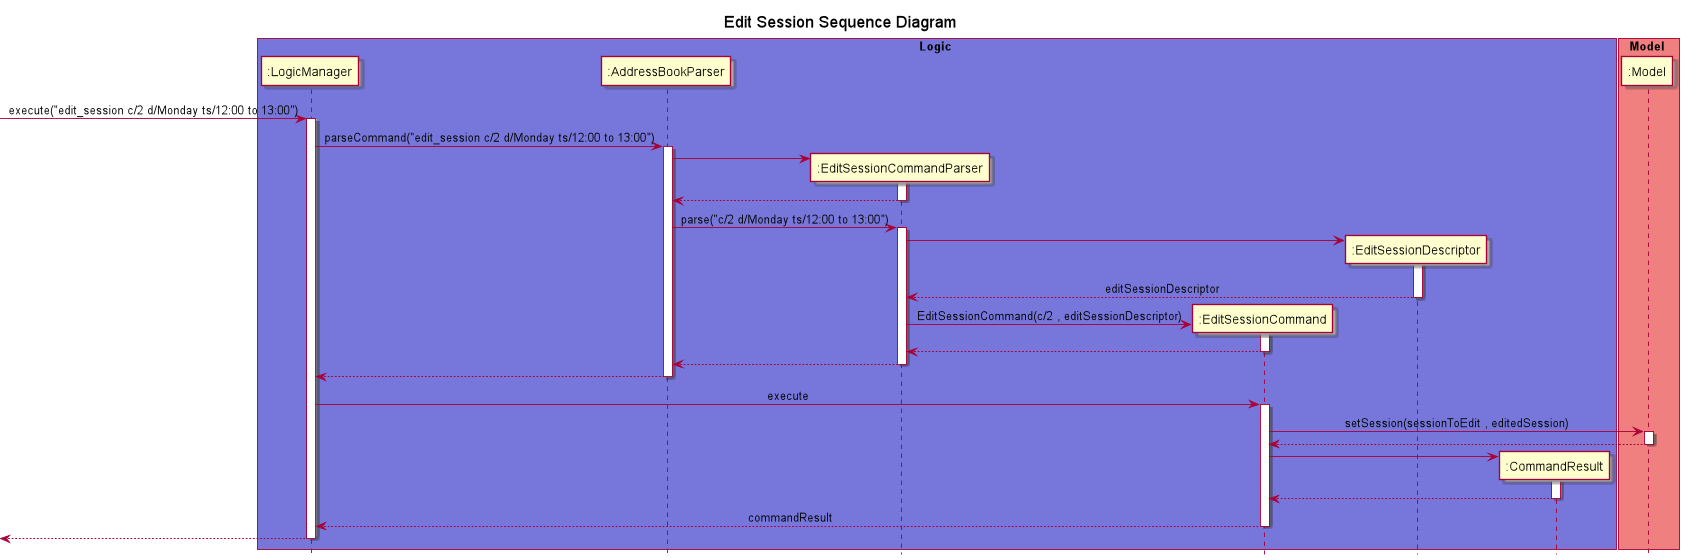

The diagram above was rendered by PlantUML. Its source (embedded in the PNG):
@startuml
!include Style.puml
hide footbox
title Edit Session Sequence Diagram
skinparam sequenceMessageAlign center

box Logic LOGIC_COLOR_T1
participant ":LogicManager" as LogicManager
participant ":AddressBookParser" as AddressBookParser
participant ":EditSessionCommandParser" as EditSessionCommandParser
participant ":EditSessionCommand" as EditSessionCommand
participant ":EditSessionDescriptor" as EditSessionDescriptor
participant ":CommandResult" as CommandResult
end box

box Model MODEL_COLOR_T1
participant ":Model" as Model
end box

-> LogicManager : execute("edit_session c/2 d/Monday ts/12:00 to 13:00")
activate LogicManager

LogicManager -> AddressBookParser : parseCommand("edit_session c/2 d/Monday ts/12:00 to 13:00")
activate AddressBookParser

create EditSessionCommandParser
AddressBookParser -> EditSessionCommandParser
activate EditSessionCommandParser

EditSessionCommandParser --> AddressBookParser
deactivate EditSessionCommandParser

AddressBookParser -> EditSessionCommandParser : parse("c/2 d/Monday ts/12:00 to 13:00")
activate EditSessionCommandParser

create EditSessionDescriptor
EditSessionCommandParser -> EditSessionDescriptor
activate EditSessionDescriptor
EditSessionDescriptor --> EditSessionCommandParser : editSessionDescriptor
deactivate EditSessionDescriptor

create EditSessionCommand
EditSessionCommandParser -> EditSessionCommand : EditSessionCommand(c/2 , editSessionDescriptor)

activate EditSessionCommand
EditSessionCommandParser <-- EditSessionCommand :
deactivate EditSessionCommand

EditSessionCommandParser --> AddressBookParser :
deactivate EditSessionCommandParser

AddressBookParser --> LogicManager :
deactivate AddressBookParser

LogicManager -> EditSessionCommand : execute
activate EditSessionCommand

EditSessionCommand -> Model : setSession(sessionToEdit , editedSession)
activate Model
Model --> EditSessionCommand
deactivate Model

create CommandResult
EditSessionCommand -> CommandResult
activate CommandResult
CommandResult --> EditSessionCommand
deactivate CommandResult

EditSessionCommand --> LogicManager : commandResult
deactivate EditSessionCommand
<-- LogicManager
deactivate LogicManager

@enduml